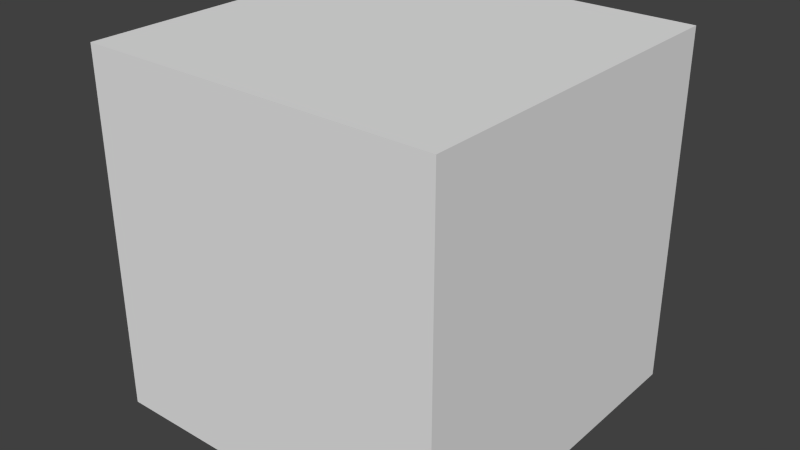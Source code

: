 # Source: Crate.blend  (saved by Blender 2.76.0; exported with 4.5.12 LTS)
import bpy
from mathutils import Matrix  # noqa: F401  (used for matrix-valued properties, if any)

bpy.ops.wm.read_factory_settings(use_empty=True)
scene = bpy.context.scene
scene.name = 'Scene'

# ---- collections
col_collection_1 = bpy.data.collections.new('Collection 1'); scene.collection.children.link(col_collection_1)

# ---- materials (node trees are filled in below, after node groups)
mat_material = bpy.data.materials.new('Material')
mat_material.alpha_threshold = 0.0
mat_material.use_transparent_shadow = False
mat_material.roughness = 0.5
mat_material.line_color = (0.0, 0.0, 0.0, 1.0)

# ---- material node trees

# ---- world
world_world = bpy.data.worlds.new('World'); scene.world = world_world
world_world.color = (0.05088, 0.05088, 0.05088)
world_world.use_sun_shadow = False
world_world.sun_shadow_jitter_overblur = 0.0
world_world.cycles.sampling_method = 'MANUAL'
world_world.cycles.sample_map_resolution = 256

# ---- meshes
me_cube = bpy.data.meshes.new('Cube')
me_cube.from_pydata([(1.072, 1.365, 1.432), (1.072, 1.365, -0.5684), (1.072, -0.6353, 1.432), (1.072, -0.6353, -0.5684), (-0.9275, 1.365, 1.432), (-0.9275, 1.365, -0.5684), (-0.9275, -0.6353, 1.432), (-0.9275, -0.6353, -0.5684)], [], [(0, 2, 3, 1), (6, 4, 5, 7), (7, 5, 1, 3), (2, 0, 4, 6), (2, 6, 7, 3), (4, 0, 1, 5)])
_uv = me_cube.uv_layers.new(name='UVMap')
_uv.uv.foreach_set('vector', [0.0006152, 0.9994, 0.998, 0.9986, 0.9985, 0.00123, 0.9977, 0.9986, 0.9983, 0.0006884, 0.005341, 0.005234, 0.000824, 0.999, 5.915e-05, 1.831e-05, 5.915e-05, 1.831e-05, 0.000824, 0.999, 0.9977, 0.9986, 0.9985, 0.00123, 0.998, 0.9986, 0.0006152, 0.9994, 0.005341, 0.005234, 0.9983, 0.0006884, 0.998, 0.9986, 0.9983, 0.0006884, 5.915e-05, 1.831e-05, 0.9985, 0.00123, 0.005341, 0.005234, 0.0006152, 0.9994, 0.9977, 0.9986, 0.000824, 0.999])
me_cube.materials.append(mat_material)
me_cube.use_remesh_preserve_volume = False
me_cube.use_remesh_preserve_attributes = False
me_cube.use_mirror_vertex_groups = False
me_cube.update()

# ---- objects
ob_cube = bpy.data.objects.new('Cube', me_cube)

# ---- transforms, parenting, visibility, modifiers, constraints
ob_cube.location = (0.0, 0.0, 0.0)
ob_cube.lock_rotations_4d = False
ob_cube.empty_display_type = 'ARROWS'
ob_cube.lineart.crease_threshold = 0.0

# ---- collection membership
col_collection_1.objects.link(ob_cube)

# ---- scene / render settings (as saved in the file)
scene.frame_start = 1; scene.frame_end = 250; scene.frame_set(1)
scene.render.engine = 'BLENDER_EEVEE_NEXT'
scene.render.resolution_percentage = 50
scene.render.dither_intensity = 0.0
scene.cycles.use_denoising = False
scene.cycles.samples = 10
scene.cycles.sampling_pattern = 'TABULATED_SOBOL'
scene.cycles.light_sampling_threshold = 0.0
scene.cycles.use_adaptive_sampling = False
scene.cycles.use_light_tree = False
scene.cycles.blur_glossy = 0.0
scene.cycles.pixel_filter_type = 'GAUSSIAN'
scene.cycles.sample_clamp_indirect = 0.0
scene.view_settings.view_transform = 'Standard'
bpy.context.view_layer.update()

# ---- added for rendering (the .blend has no active camera and no usable light): camera, sun
cam_auto = bpy.data.cameras.new('AutoCamera')
cam_auto.lens = 50.0
cam_auto.sensor_width = 36.0
cam_auto.clip_end = 1000.0
ob_auto_camera = bpy.data.objects.new('AutoCamera', cam_auto)
scene.collection.objects.link(ob_auto_camera)
ob_auto_camera.location = (3.27756, -3.48143, 2.99562)
ob_auto_camera.rotation_euler = (1.09748, -7.21219e-08, 0.694738)
scene.camera = ob_auto_camera
light_auto_sun = bpy.data.lights.new('AutoSun', 'SUN')
light_auto_sun.energy = 3.0
light_auto_sun.angle = 0.0523599
ob_auto_sun = bpy.data.objects.new('AutoSun', light_auto_sun)
scene.collection.objects.link(ob_auto_sun)
ob_auto_sun.rotation_euler = (0.872665, 0.174533, 0.523599)
bpy.context.view_layer.update()
